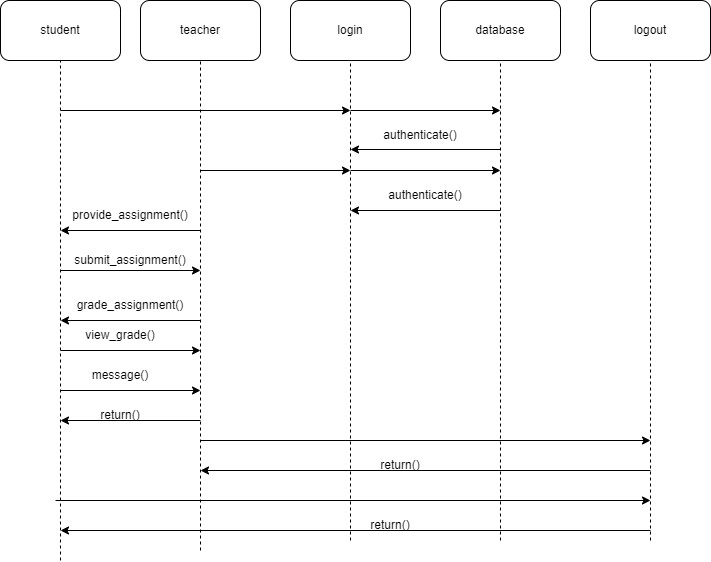

The diagram above was exported from draw.io. Its source (the exported page's mxGraphModel, read from the mxfile embedded in the PNG):
<mxGraphModel dx="1038" dy="489" grid="1" gridSize="10" guides="1" tooltips="1" connect="1" arrows="1" fold="1" page="1" pageScale="1" pageWidth="850" pageHeight="1100" math="0" shadow="0">
  <root>
    <mxCell id="0" />
    <mxCell id="1" parent="0" />
    <mxCell id="KiyPs8jvGuCsWSKx9hys-1" value="login" style="rounded=1;whiteSpace=wrap;html=1;" parent="1" vertex="1">
      <mxGeometry x="320" y="60" width="120" height="60" as="geometry" />
    </mxCell>
    <mxCell id="KiyPs8jvGuCsWSKx9hys-2" value="student" style="rounded=1;whiteSpace=wrap;html=1;" parent="1" vertex="1">
      <mxGeometry x="30" y="60" width="120" height="60" as="geometry" />
    </mxCell>
    <mxCell id="KiyPs8jvGuCsWSKx9hys-3" value="teacher" style="rounded=1;whiteSpace=wrap;html=1;" parent="1" vertex="1">
      <mxGeometry x="170" y="60" width="120" height="60" as="geometry" />
    </mxCell>
    <mxCell id="KiyPs8jvGuCsWSKx9hys-4" value="database" style="rounded=1;whiteSpace=wrap;html=1;" parent="1" vertex="1">
      <mxGeometry x="470" y="60" width="120" height="60" as="geometry" />
    </mxCell>
    <mxCell id="KiyPs8jvGuCsWSKx9hys-7" value="" style="endArrow=none;dashed=1;html=1;rounded=0;entryX=0.5;entryY=1;entryDx=0;entryDy=0;" parent="1" target="KiyPs8jvGuCsWSKx9hys-2" edge="1">
      <mxGeometry width="50" height="50" relative="1" as="geometry">
        <mxPoint x="90" y="620" as="sourcePoint" />
        <mxPoint x="480" y="220" as="targetPoint" />
      </mxGeometry>
    </mxCell>
    <mxCell id="KiyPs8jvGuCsWSKx9hys-8" value="" style="endArrow=none;dashed=1;html=1;rounded=0;entryX=0.5;entryY=1;entryDx=0;entryDy=0;" parent="1" target="KiyPs8jvGuCsWSKx9hys-3" edge="1">
      <mxGeometry width="50" height="50" relative="1" as="geometry">
        <mxPoint x="230" y="610" as="sourcePoint" />
        <mxPoint x="229.5" y="140" as="targetPoint" />
      </mxGeometry>
    </mxCell>
    <mxCell id="KiyPs8jvGuCsWSKx9hys-9" value="" style="endArrow=none;dashed=1;html=1;rounded=0;entryX=0.5;entryY=1;entryDx=0;entryDy=0;" parent="1" target="KiyPs8jvGuCsWSKx9hys-1" edge="1">
      <mxGeometry width="50" height="50" relative="1" as="geometry">
        <mxPoint x="380" y="600" as="sourcePoint" />
        <mxPoint x="380" y="130" as="targetPoint" />
      </mxGeometry>
    </mxCell>
    <mxCell id="KiyPs8jvGuCsWSKx9hys-10" value="" style="endArrow=none;dashed=1;html=1;rounded=0;entryX=0.5;entryY=1;entryDx=0;entryDy=0;" parent="1" target="KiyPs8jvGuCsWSKx9hys-4" edge="1">
      <mxGeometry width="50" height="50" relative="1" as="geometry">
        <mxPoint x="530" y="600" as="sourcePoint" />
        <mxPoint x="529.5" y="130" as="targetPoint" />
        <Array as="points">
          <mxPoint x="530" y="170" />
        </Array>
      </mxGeometry>
    </mxCell>
    <mxCell id="KiyPs8jvGuCsWSKx9hys-11" value="" style="endArrow=classic;html=1;rounded=0;" parent="1" edge="1">
      <mxGeometry width="50" height="50" relative="1" as="geometry">
        <mxPoint x="90" y="170" as="sourcePoint" />
        <mxPoint x="380" y="170" as="targetPoint" />
      </mxGeometry>
    </mxCell>
    <mxCell id="KiyPs8jvGuCsWSKx9hys-12" value="" style="endArrow=classic;html=1;rounded=0;" parent="1" edge="1">
      <mxGeometry width="50" height="50" relative="1" as="geometry">
        <mxPoint x="230" y="230" as="sourcePoint" />
        <mxPoint x="380" y="230" as="targetPoint" />
      </mxGeometry>
    </mxCell>
    <mxCell id="KiyPs8jvGuCsWSKx9hys-13" value="" style="endArrow=classic;html=1;rounded=0;" parent="1" edge="1">
      <mxGeometry width="50" height="50" relative="1" as="geometry">
        <mxPoint x="230" y="290" as="sourcePoint" />
        <mxPoint x="90" y="290" as="targetPoint" />
      </mxGeometry>
    </mxCell>
    <mxCell id="KiyPs8jvGuCsWSKx9hys-14" value="" style="endArrow=classic;html=1;rounded=0;" parent="1" edge="1">
      <mxGeometry width="50" height="50" relative="1" as="geometry">
        <mxPoint x="230" y="380" as="sourcePoint" />
        <mxPoint x="90" y="380" as="targetPoint" />
      </mxGeometry>
    </mxCell>
    <mxCell id="KiyPs8jvGuCsWSKx9hys-15" value="" style="endArrow=classic;html=1;rounded=0;" parent="1" edge="1">
      <mxGeometry width="50" height="50" relative="1" as="geometry">
        <mxPoint x="90" y="450" as="sourcePoint" />
        <mxPoint x="230" y="450" as="targetPoint" />
      </mxGeometry>
    </mxCell>
    <mxCell id="KiyPs8jvGuCsWSKx9hys-16" value="provide_assignment()" style="text;html=1;strokeColor=none;fillColor=none;align=center;verticalAlign=middle;whiteSpace=wrap;rounded=0;" parent="1" vertex="1">
      <mxGeometry x="130" y="260" width="60" height="30" as="geometry" />
    </mxCell>
    <mxCell id="KiyPs8jvGuCsWSKx9hys-17" value="message()" style="text;html=1;strokeColor=none;fillColor=none;align=center;verticalAlign=middle;whiteSpace=wrap;rounded=0;" parent="1" vertex="1">
      <mxGeometry x="120" y="420" width="60" height="30" as="geometry" />
    </mxCell>
    <mxCell id="KiyPs8jvGuCsWSKx9hys-18" value="" style="endArrow=classic;html=1;rounded=0;" parent="1" edge="1">
      <mxGeometry width="50" height="50" relative="1" as="geometry">
        <mxPoint x="90" y="330" as="sourcePoint" />
        <mxPoint x="230" y="330" as="targetPoint" />
      </mxGeometry>
    </mxCell>
    <mxCell id="KiyPs8jvGuCsWSKx9hys-19" value="" style="endArrow=classic;html=1;rounded=0;" parent="1" edge="1">
      <mxGeometry width="50" height="50" relative="1" as="geometry">
        <mxPoint x="90" y="410" as="sourcePoint" />
        <mxPoint x="230" y="410" as="targetPoint" />
      </mxGeometry>
    </mxCell>
    <mxCell id="KiyPs8jvGuCsWSKx9hys-21" value="" style="endArrow=classic;html=1;rounded=0;" parent="1" edge="1">
      <mxGeometry width="50" height="50" relative="1" as="geometry">
        <mxPoint x="230" y="480" as="sourcePoint" />
        <mxPoint x="90" y="480" as="targetPoint" />
      </mxGeometry>
    </mxCell>
    <mxCell id="KiyPs8jvGuCsWSKx9hys-22" value="submit_assignment()" style="text;html=1;strokeColor=none;fillColor=none;align=center;verticalAlign=middle;whiteSpace=wrap;rounded=0;" parent="1" vertex="1">
      <mxGeometry x="130" y="300" width="60" height="40" as="geometry" />
    </mxCell>
    <mxCell id="KiyPs8jvGuCsWSKx9hys-26" value="grade_assignment()" style="text;html=1;strokeColor=none;fillColor=none;align=center;verticalAlign=middle;whiteSpace=wrap;rounded=0;" parent="1" vertex="1">
      <mxGeometry x="130" y="350" width="60" height="30" as="geometry" />
    </mxCell>
    <mxCell id="KiyPs8jvGuCsWSKx9hys-27" value="view_grade()" style="text;html=1;strokeColor=none;fillColor=none;align=center;verticalAlign=middle;whiteSpace=wrap;rounded=0;" parent="1" vertex="1">
      <mxGeometry x="120" y="380" width="60" height="30" as="geometry" />
    </mxCell>
    <mxCell id="KiyPs8jvGuCsWSKx9hys-28" value="return()" style="text;html=1;strokeColor=none;fillColor=none;align=center;verticalAlign=middle;whiteSpace=wrap;rounded=0;" parent="1" vertex="1">
      <mxGeometry x="120" y="460" width="60" height="30" as="geometry" />
    </mxCell>
    <mxCell id="KiyPs8jvGuCsWSKx9hys-30" value="logout" style="rounded=1;whiteSpace=wrap;html=1;" parent="1" vertex="1">
      <mxGeometry x="620" y="60" width="120" height="60" as="geometry" />
    </mxCell>
    <mxCell id="KiyPs8jvGuCsWSKx9hys-31" value="" style="endArrow=none;dashed=1;html=1;rounded=0;entryX=0.5;entryY=1;entryDx=0;entryDy=0;" parent="1" target="KiyPs8jvGuCsWSKx9hys-30" edge="1">
      <mxGeometry width="50" height="50" relative="1" as="geometry">
        <mxPoint x="680" y="600" as="sourcePoint" />
        <mxPoint x="480" y="270" as="targetPoint" />
      </mxGeometry>
    </mxCell>
    <mxCell id="KiyPs8jvGuCsWSKx9hys-32" value="" style="endArrow=classic;html=1;rounded=0;" parent="1" edge="1">
      <mxGeometry width="50" height="50" relative="1" as="geometry">
        <mxPoint x="85" y="560" as="sourcePoint" />
        <mxPoint x="680" y="560" as="targetPoint" />
      </mxGeometry>
    </mxCell>
    <mxCell id="KiyPs8jvGuCsWSKx9hys-33" value="" style="endArrow=classic;html=1;rounded=0;" parent="1" edge="1">
      <mxGeometry width="50" height="50" relative="1" as="geometry">
        <mxPoint x="230" y="500" as="sourcePoint" />
        <mxPoint x="680" y="500" as="targetPoint" />
      </mxGeometry>
    </mxCell>
    <mxCell id="KiyPs8jvGuCsWSKx9hys-34" value="" style="endArrow=classic;html=1;rounded=0;" parent="1" edge="1">
      <mxGeometry width="50" height="50" relative="1" as="geometry">
        <mxPoint x="680" y="530" as="sourcePoint" />
        <mxPoint x="230" y="530" as="targetPoint" />
      </mxGeometry>
    </mxCell>
    <mxCell id="KiyPs8jvGuCsWSKx9hys-35" value="" style="endArrow=classic;html=1;rounded=0;" parent="1" edge="1">
      <mxGeometry width="50" height="50" relative="1" as="geometry">
        <mxPoint x="680" y="590" as="sourcePoint" />
        <mxPoint x="90" y="590" as="targetPoint" />
      </mxGeometry>
    </mxCell>
    <mxCell id="KiyPs8jvGuCsWSKx9hys-36" value="return()" style="text;html=1;strokeColor=none;fillColor=none;align=center;verticalAlign=middle;whiteSpace=wrap;rounded=0;" parent="1" vertex="1">
      <mxGeometry x="400" y="510" width="60" height="30" as="geometry" />
    </mxCell>
    <mxCell id="KiyPs8jvGuCsWSKx9hys-37" value="return()" style="text;html=1;strokeColor=none;fillColor=none;align=center;verticalAlign=middle;whiteSpace=wrap;rounded=0;" parent="1" vertex="1">
      <mxGeometry x="390" y="570" width="60" height="30" as="geometry" />
    </mxCell>
    <mxCell id="KiyPs8jvGuCsWSKx9hys-39" value="" style="endArrow=classic;html=1;rounded=0;" parent="1" edge="1">
      <mxGeometry width="50" height="50" relative="1" as="geometry">
        <mxPoint x="380" y="170" as="sourcePoint" />
        <mxPoint x="530" y="170" as="targetPoint" />
      </mxGeometry>
    </mxCell>
    <mxCell id="KiyPs8jvGuCsWSKx9hys-40" value="" style="endArrow=classic;html=1;rounded=0;" parent="1" edge="1">
      <mxGeometry width="50" height="50" relative="1" as="geometry">
        <mxPoint x="530" y="209" as="sourcePoint" />
        <mxPoint x="380" y="209" as="targetPoint" />
      </mxGeometry>
    </mxCell>
    <mxCell id="KiyPs8jvGuCsWSKx9hys-41" value="" style="endArrow=classic;html=1;rounded=0;" parent="1" edge="1">
      <mxGeometry width="50" height="50" relative="1" as="geometry">
        <mxPoint x="380" y="230" as="sourcePoint" />
        <mxPoint x="530" y="230" as="targetPoint" />
      </mxGeometry>
    </mxCell>
    <mxCell id="KiyPs8jvGuCsWSKx9hys-42" value="" style="endArrow=classic;html=1;rounded=0;" parent="1" edge="1">
      <mxGeometry width="50" height="50" relative="1" as="geometry">
        <mxPoint x="530" y="270" as="sourcePoint" />
        <mxPoint x="380" y="270" as="targetPoint" />
      </mxGeometry>
    </mxCell>
    <mxCell id="KiyPs8jvGuCsWSKx9hys-43" value="authenticate()" style="text;html=1;strokeColor=none;fillColor=none;align=center;verticalAlign=middle;whiteSpace=wrap;rounded=0;" parent="1" vertex="1">
      <mxGeometry x="420" y="180" width="60" height="30" as="geometry" />
    </mxCell>
    <mxCell id="KiyPs8jvGuCsWSKx9hys-44" value="authenticate()" style="text;html=1;strokeColor=none;fillColor=none;align=center;verticalAlign=middle;whiteSpace=wrap;rounded=0;" parent="1" vertex="1">
      <mxGeometry x="425" y="240" width="60" height="30" as="geometry" />
    </mxCell>
  </root>
</mxGraphModel>